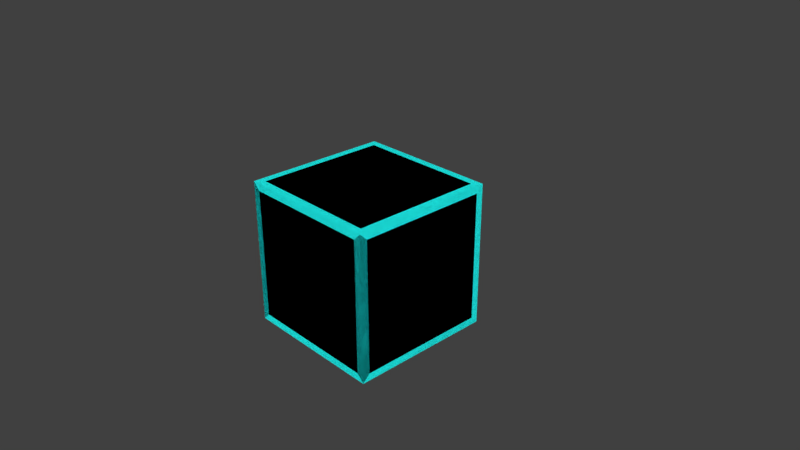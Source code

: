# Source: glowingBox.blend  (saved by Blender 2.78.0; exported with 4.5.12 LTS)
import bpy
from mathutils import Matrix  # noqa: F401  (used for matrix-valued properties, if any)

bpy.ops.wm.read_factory_settings(use_empty=True)
scene = bpy.context.scene
scene.name = 'Scene'

# ---- collections
col_collection_1 = bpy.data.collections.new('Collection 1'); scene.collection.children.link(col_collection_1)

# ---- materials (node trees are filled in below, after node groups)
mat_middle = bpy.data.materials.new('Middle')
mat_middle.alpha_threshold = 0.0
mat_middle.roughness = 0.5
mat_middle.line_color = (0.0, 0.0, 0.0, 1.0)
mat_glow = bpy.data.materials.new('Glow')
mat_glow.alpha_threshold = 0.0
mat_glow.roughness = 0.5

# ---- material node trees
mat_middle.use_nodes = True; mat_middle.node_tree.nodes.clear()
_N = mat_middle.node_tree.nodes; _L = mat_middle.node_tree.links
n0 = _N.new('ShaderNodeOutputMaterial'); n0.name = 'Material Output'; n0.location = (300, 300)
n1 = _N.new('ShaderNodeBsdfDiffuse'); n1.name = 'Diffuse BSDF'; n1.location = (10, 300)
n1.inputs[0].default_value = (0.0, 0.0, 0.0, 1.0)
_L.new(n1.outputs[0], n0.inputs[0])
n0.is_active_output = True
mat_glow.use_nodes = True; mat_glow.node_tree.nodes.clear()
_N = mat_glow.node_tree.nodes; _L = mat_glow.node_tree.links
n0 = _N.new('ShaderNodeEmission'); n0.name = 'Emission'; n0.location = (-22, 323)
n0.inputs[0].default_value = (0.01273, 0.8, 0.7686, 1.0)
n1 = _N.new('ShaderNodeOutputMaterial'); n1.name = 'Material Output'; n1.location = (314, 325)
_L.new(n0.outputs[0], n1.inputs[0])
n1.is_active_output = True

# ---- world
world_world = bpy.data.worlds.new('World'); scene.world = world_world
world_world.color = (0.05088, 0.05088, 0.05088)
world_world.use_sun_shadow = False
world_world.sun_shadow_jitter_overblur = 0.0
world_world.cycles.sampling_method = 'MANUAL'

# ---- cameras
cam_camera = bpy.data.cameras.new('Camera')
cam_camera.clip_end = 100.0
cam_camera.lens = 35.0
cam_camera.sensor_width = 32.0
cam_camera.sensor_height = 18.0
cam_camera.ortho_scale = 7.314
cam_camera.dof.focus_distance = 0.0

# ---- lights
light_lamp = bpy.data.lights.new('Lamp', 'POINT')
light_lamp.transmission_factor = 0.0
light_lamp.cutoff_distance = 30.0
light_lamp.energy = 100.0
light_lamp.shadow_buffer_clip_start = 1.001
light_lamp.shadow_soft_size = 0.1
light_lamp.shadow_maximum_resolution = 0.006
light_lamp.use_absolute_resolution = True

# ---- meshes
me_cube = bpy.data.meshes.new('Cube')
me_cube.from_pydata([(1.0, 1.0, -1.0), (1.0, -1.0, -1.0), (-1.0, -1.0, -1.0), (-1.0, 1.0, -1.0), (1.0, 1.0, 1.0), (1.0, -1.0, 1.0), (-1.0, -1.0, 1.0), (-1.0, 1.0, 1.0), (1.0, 0.9, -0.9), (0.9, -1.0, -0.9), (-0.9, -1.0, -0.9), (-0.9, 1.0, -0.9), (1.0, 0.9, 0.9), (0.9, -1.0, 0.9), (-0.9, -1.0, 0.9), (-0.9, 0.9, 1.0), (1.0, -0.9, -0.9), (-1.0, -0.9, -0.9), (1.0, -0.9, 0.9), (-0.9, -0.9, 1.0), (0.9, 1.0, -0.9), (0.9, -0.9, -1.0), (0.9, 0.9, 1.0), (0.9, -0.9, 1.0), (0.9, 1.0, 0.9), (1.0, -1.0, 1.0), (-0.9, 1.0, 0.9), (-1.0, -0.9, 0.9), (0.9, 0.9, -1.0), (-1.0, 0.9, -0.9), (1.0, 1.0, 1.0), (-1.0, 0.9, 0.9), (-0.9, -0.9, -1.0), (-0.9, 0.9, -1.0), (-1.0, -1.0, 1.0), (-1.0, 1.0, 1.0), (1.0, 1.0, -1.0), (1.0, -1.0, -1.0), (-1.0, 1.0, -1.0), (-1.0, -1.0, -1.0)], [], [(0, 3, 2, 1), (4, 5, 6, 7), (0, 1, 5, 4), (1, 2, 6, 5), (2, 3, 7, 6), (4, 7, 3, 0), (28, 21, 32, 33), (22, 15, 19, 23), (8, 12, 18, 16), (9, 13, 14, 10), (17, 27, 31, 29), (24, 20, 11, 26), (9, 10, 39, 37), (13, 9, 37, 25), (10, 14, 34, 39), (14, 13, 25, 34), (8, 16, 37, 36), (12, 8, 36, 30), (16, 18, 25, 37), (18, 12, 30, 25), (22, 23, 25, 30), (15, 22, 30, 35), (23, 19, 34, 25), (19, 15, 35, 34), (11, 20, 36, 38), (20, 24, 30, 36), (26, 11, 38, 35), (24, 26, 35, 30), (17, 29, 38, 39), (27, 17, 39, 34), (29, 31, 35, 38), (31, 27, 34, 35), (21, 28, 36, 37), (28, 33, 38, 36), (32, 21, 37, 39), (33, 32, 39, 38)])
me_cube.polygons.foreach_set('material_index', [0, 0, 0, 0, 0, 0, 0, 0, 0, 0, 0, 0, 1, 1, 1, 1, 1, 1, 1, 1, 1, 1, 1, 1, 1, 1, 1, 1, 1, 1, 1, 1, 1, 1, 1, 1])
_uv = me_cube.uv_layers.new(name='UVMap')
_uv.uv.foreach_set('vector', [0.0, 0.0, 0.0, 0.0, 0.0, 0.0, 0.0, 0.0, 0.0, 0.0, 0.0, 0.0, 0.0, 0.0, 0.0, 0.0, 0.0, 0.0, 0.0, 0.0, 0.0, 0.0, 0.0, 0.0, 0.0, 0.0, 0.0, 0.0, 0.0, 0.0, 0.0, 0.0, 0.0, 0.0, 0.0, 0.0, 0.0, 0.0, 0.0, 0.0, 0.0, 0.0, 0.0, 0.0, 0.0, 0.0, 0.0, 0.0, 0.0, 0.0, 0.0, 0.0, 0.0, 0.0, 0.0, 0.0, 0.0, 0.0, 0.0, 0.0, 0.0, 0.0, 0.0, 0.0, 0.0, 0.0, 0.0, 0.0, 0.0, 0.0, 0.0, 0.0, 0.0, 0.0, 0.0, 0.0, 0.0, 0.0, 0.0, 0.0, 0.0, 0.0, 0.0, 0.0, 0.0, 0.0, 0.0, 0.0, 0.0, 0.0, 0.0, 0.0, 0.0, 0.0, 0.0, 0.0, 0.0, 0.0, 1.0, 0.0, 1.0, 1.0, 0.0, 1.0, 0.0, 0.0, 1.0, 0.0, 1.0, 1.0, 0.0, 1.0, 0.0, 0.0, 1.0, 0.0, 1.0, 1.0, 0.0, 1.0, 0.0, 0.0, 1.0, 0.0, 1.0, 1.0, 0.0, 1.0, 0.0, 0.0, 1.0, 0.0, 1.0, 1.0, 0.0, 1.0, 0.0, 0.0, 1.0, 0.0, 1.0, 1.0, 0.0, 1.0, 0.0, 0.0, 1.0, 0.0, 1.0, 1.0, 0.0, 1.0, 0.0, 0.0, 1.0, 0.0, 1.0, 1.0, 0.0, 1.0, 0.0, 0.0, 1.0, 0.0, 1.0, 1.0, 0.0, 1.0, 0.0, 0.0, 1.0, 0.0, 1.0, 1.0, 0.0, 1.0, 0.0, 0.0, 1.0, 0.0, 1.0, 1.0, 0.0, 1.0, 0.0, 0.0, 1.0, 0.0, 1.0, 1.0, 0.0, 1.0, 0.0, 0.0, 1.0, 0.0, 1.0, 1.0, 0.0, 1.0, 0.0, 0.0, 1.0, 0.0, 1.0, 1.0, 0.0, 1.0, 0.0, 0.0, 1.0, 0.0, 1.0, 1.0, 0.0, 1.0, 0.0, 0.0, 1.0, 0.0, 1.0, 1.0, 0.0, 1.0, 0.0, 0.0, 1.0, 0.0, 1.0, 1.0, 0.0, 1.0, 0.0, 0.0, 1.0, 0.0, 1.0, 1.0, 0.0, 1.0, 0.0, 0.0, 1.0, 0.0, 1.0, 1.0, 0.0, 1.0, 0.0, 0.0, 1.0, 0.0, 1.0, 1.0, 0.0, 1.0, 0.0, 0.0, 1.0, 0.0, 1.0, 1.0, 0.0, 1.0, 0.0, 0.0, 1.0, 0.0, 1.0, 1.0, 0.0, 1.0, 0.0, 0.0, 1.0, 0.0, 1.0, 1.0, 0.0, 1.0, 0.0, 0.0, 1.0, 0.0, 1.0, 1.0, 0.0, 1.0])
me_cube.materials.append(mat_middle)
me_cube.materials.append(mat_glow)
me_cube.use_remesh_preserve_volume = False
me_cube.use_remesh_preserve_attributes = False
me_cube.use_mirror_vertex_groups = False
me_cube.update()

# ---- objects
ob_cube = bpy.data.objects.new('Cube', me_cube)
ob_lamp = bpy.data.objects.new('Lamp', light_lamp)
ob_camera = bpy.data.objects.new('Camera', cam_camera)

# ---- transforms, parenting, visibility, modifiers, constraints
ob_cube.location = (0.0, 0.0, 0.0)
ob_cube.lock_rotations_4d = False
ob_cube.empty_display_type = 'ARROWS'
ob_cube.lineart.crease_threshold = 0.0
ob_lamp.location = (4.076, 1.005, 5.904)
ob_lamp.rotation_euler = (0.6503, 0.05522, 1.866)
ob_lamp.lock_rotations_4d = False
ob_lamp.empty_display_type = 'ARROWS'
ob_lamp.color = (0.0, 0.0, 0.0, 0.0)
ob_lamp.lineart.crease_threshold = 0.0
ob_camera.location = (7.481, -6.508, 5.344)
ob_camera.rotation_euler = (1.109, 0.0, 0.8149)
ob_camera.lock_rotations_4d = False
ob_camera.empty_display_type = 'ARROWS'
ob_camera.color = (0.0, 0.0, 0.0, 0.0)
ob_camera.display_type = 'WIRE'
ob_camera.lineart.crease_threshold = 0.0

# ---- collection membership
col_collection_1.objects.link(ob_cube)
col_collection_1.objects.link(ob_lamp)
col_collection_1.objects.link(ob_camera)

# ---- scene / render settings (as saved in the file)
scene.camera = ob_camera
scene.frame_start = 1; scene.frame_end = 250; scene.frame_set(1)
scene.render.engine = 'CYCLES'
scene.render.resolution_percentage = 50
scene.render.dither_intensity = 0.0
scene.cycles.use_denoising = False
scene.cycles.samples = 128
scene.cycles.sampling_pattern = 'TABULATED_SOBOL'
scene.cycles.light_sampling_threshold = 0.0
scene.cycles.use_adaptive_sampling = False
scene.cycles.use_light_tree = False
scene.cycles.blur_glossy = 0.0
scene.cycles.sample_clamp_indirect = 0.0
scene.view_settings.view_transform = 'Standard'
bpy.context.view_layer.update()
